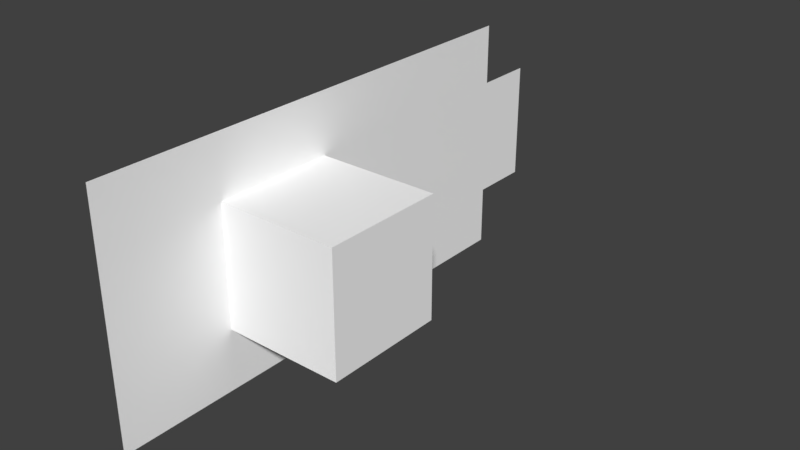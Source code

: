# Source: PackageDamaged.blend  (saved by Blender 2.93.20; exported with 4.5.12 LTS)
import bpy
from mathutils import Matrix  # noqa: F401  (used for matrix-valued properties, if any)

bpy.ops.wm.read_factory_settings(use_empty=True)
scene = bpy.context.scene
scene.name = 'Scene'

# ---- collections
col_collection_1 = bpy.data.collections.new('Collection 1'); scene.collection.children.link(col_collection_1)

# ---- materials (node trees are filled in below, after node groups)
mat_legno = bpy.data.materials.new('Legno')
mat_legno.alpha_threshold = 0.0
mat_legno.use_transparent_shadow = False
mat_legno.diffuse_color = (1.0, 1.0, 1.0, 1.0)
mat_legno.roughness = 0.5
mat_legno.line_color = (0.0, 0.0, 0.0, 1.0)

# ---- material node trees

# ---- world
world_world = bpy.data.worlds.new('World'); scene.world = world_world
world_world.color = (0.05088, 0.05088, 0.05088)
world_world.use_sun_shadow = False
world_world.sun_shadow_jitter_overblur = 0.0
world_world.cycles.sampling_method = 'MANUAL'
world_world.light_settings.distance = 0.3

# ---- meshes
me_cube_006 = bpy.data.meshes.new('Cube.006')
me_cube_006.from_pydata([(0.3, 0.3, -0.3), (0.3, -0.3, -0.3), (-0.3, -0.3, -0.3), (-0.3, 0.3, -0.3), (0.3, 0.3, 0.3), (0.3, -0.3, 0.3), (-0.3, -0.3, 0.3), (-0.3, 0.3, 0.3)], [], [(0, 1, 2, 3), (4, 7, 6, 5), (2, 1, 5, 6), (1, 0, 4, 5), (3, 2, 6, 7), (0, 3, 7, 4)])
_uv = me_cube_006.uv_layers.new(name='UVMap')
_uv.uv.foreach_set('vector', [0.3155, 0.6845, 0.3155, 0.9821, 0.01786, 0.9821, 0.01786, 0.6845, 0.6845, 0.3155, 0.6845, 0.01786, 0.9821, 0.01786, 0.9821, 0.3155, 0.3512, 0.3512, 0.6488, 0.3512, 0.6488, 0.6488, 0.3512, 0.6488, 0.01786, 0.3512, 0.3155, 0.3512, 0.3155, 0.6488, 0.01786, 0.6488, 0.3512, 0.01786, 0.6488, 0.01786, 0.6488, 0.3155, 0.3512, 0.3155, 0.01786, 0.01786, 0.3155, 0.01786, 0.3155, 0.3155, 0.01786, 0.3155])
me_cube_006.materials.append(mat_legno)
me_cube_006.use_remesh_preserve_volume = False
me_cube_006.use_remesh_preserve_attributes = False
me_cube_006.use_mirror_vertex_groups = False
me_cube_006.update()
me_cube_001 = bpy.data.meshes.new('Cube.001')
me_cube_001.from_pydata([(-0.3, 0.3, 0.6), (-0.3, -0.3, 0.6), (-0.3, -0.3, -0.3), (-0.3, -0.3, -0.6), (-0.3, -0.9, -0.3), (-0.3, -0.9, 0.6), (-0.3, 0.3, 0.3), (-0.3, -0.3, 0.3), (-0.3, 0.3, -0.6), (-0.3, 0.9, 0.3), (-0.3, 0.9, -0.6), (-0.3, -0.3, 0.6), (-0.3, -0.9, 0.3), (-0.3, 0.3, 0.6), (-0.3, 1.8, -0.3), (-0.3, -0.9, -0.6), (-0.3, 0.3, -0.3), (-0.3, -0.3, -0.6), (-0.3, 0.3, -0.6), (-0.3, 1.5, -0.3), (-0.3, 1.8, 0.3), (-0.3, 0.9, 0.6), (-0.3, 1.5, 0.3), (-0.3, 1.5, -0.6), (-0.3, 0.9, 0.6), (-0.3, 0.9, -0.3), (-0.3, 0.9, -0.6), (-0.3, 1.5, 0.6)], [], [(6, 7, 1, 0), (16, 2, 7, 6), (25, 16, 6, 9), (2, 4, 12, 7), (7, 12, 5, 11), (3, 15, 4, 2), (8, 17, 2, 16), (10, 18, 16, 25), (19, 25, 9, 22), (9, 6, 13, 21), (20, 14, 19, 22), (23, 26, 25, 19), (22, 9, 24, 27)])
_uv = me_cube_001.uv_layers.new(name='UVMap')
_uv.uv.foreach_set('vector', [0.3512, 0.01786, 0.6488, 0.01786, 0.6488, 0.1667, 0.3512, 0.1667, 0.3512, 0.01786, 0.6488, 0.01786, 0.6488, 0.3155, 0.3512, 0.3155, 0.3512, 0.01786, 0.6488, 0.01786, 0.6488, 0.3155, 0.3512, 0.3155, 0.3512, 0.3512, 0.6488, 0.3512, 0.5, 0.6488, 0.3512, 0.6488, 0.3512, 0.01786, 0.6488, 0.01786, 0.6488, 0.1667, 0.3512, 0.1667, 0.3512, 0.01786, 0.6488, 0.01786, 0.6488, 0.1667, 0.3512, 0.1667, 0.3512, 0.01786, 0.6488, 0.01786, 0.6488, 0.1667, 0.3512, 0.1667, 0.3512, 0.01786, 0.6488, 0.01786, 0.6488, 0.1667, 0.3512, 0.1667, 0.3512, 0.01786, 0.6488, 0.01786, 0.6488, 0.3155, 0.3512, 0.3155, 0.3512, 0.01786, 0.6488, 0.01786, 0.6488, 0.1667, 0.3512, 0.1667, 0.3512, 0.01786, 0.6488, 0.01786, 0.6488, 0.1667, 0.3512, 0.1667, 0.3512, 0.01786, 0.6488, 0.01786, 0.6488, 0.1667, 0.3512, 0.1667, 0.3512, 0.01786, 0.6488, 0.01786, 0.6488, 0.1667, 0.3512, 0.1667])
me_cube_001.materials.append(mat_legno)
me_cube_001.use_remesh_preserve_volume = False
me_cube_001.use_remesh_preserve_attributes = False
me_cube_001.use_mirror_vertex_groups = False
me_cube_001.update()

# ---- objects
ob_cartone_001 = bpy.data.objects.new('Cartone.001', me_cube_006)
ob_openedpackage = bpy.data.objects.new('OpenedPackage', me_cube_001)

# ---- transforms, parenting, visibility, modifiers, constraints
ob_cartone_001.location = (1.49e-08, 0.0, 0.0)
ob_cartone_001.lock_rotations_4d = False
ob_cartone_001.empty_display_type = 'ARROWS'
ob_cartone_001.lineart.crease_threshold = 0.0
ob_openedpackage.location = (1.49e-08, 0.0, 0.0)
ob_openedpackage.lock_rotations_4d = False
ob_openedpackage.empty_display_type = 'ARROWS'
ob_openedpackage.lineart.crease_threshold = 0.0

# ---- collection membership
col_collection_1.objects.link(ob_cartone_001)
col_collection_1.objects.link(ob_openedpackage)

# ---- scene / render settings (as saved in the file)
scene.frame_start = 1; scene.frame_end = 250; scene.frame_set(1)
scene.render.engine = 'BLENDER_EEVEE_NEXT'
scene.render.resolution_percentage = 50
scene.render.dither_intensity = 0.0
scene.render.bake_margin = 6
scene.cycles.use_denoising = False
scene.cycles.samples = 128
scene.cycles.sampling_pattern = 'TABULATED_SOBOL'
scene.cycles.use_adaptive_sampling = False
scene.cycles.use_light_tree = False
scene.cycles.blur_glossy = 0.0
scene.cycles.sample_clamp_indirect = 0.0
scene.view_settings.view_transform = 'Standard'
bpy.context.view_layer.update()

# ---- added for rendering (the .blend has no active camera and no usable light): camera, sun
cam_auto = bpy.data.cameras.new('AutoCamera')
cam_auto.lens = 50.0
cam_auto.sensor_width = 36.0
cam_auto.clip_end = 1000.0
ob_auto_camera = bpy.data.objects.new('AutoCamera', cam_auto)
scene.collection.objects.link(ob_auto_camera)
ob_auto_camera.location = (2.78952, -2.89742, 2.23161)
ob_auto_camera.rotation_euler = (1.09748, -7.21219e-08, 0.694738)
scene.camera = ob_auto_camera
light_auto_sun = bpy.data.lights.new('AutoSun', 'SUN')
light_auto_sun.energy = 3.0
light_auto_sun.angle = 0.0523599
ob_auto_sun = bpy.data.objects.new('AutoSun', light_auto_sun)
scene.collection.objects.link(ob_auto_sun)
ob_auto_sun.rotation_euler = (0.872665, 0.174533, 0.523599)
bpy.context.view_layer.update()
